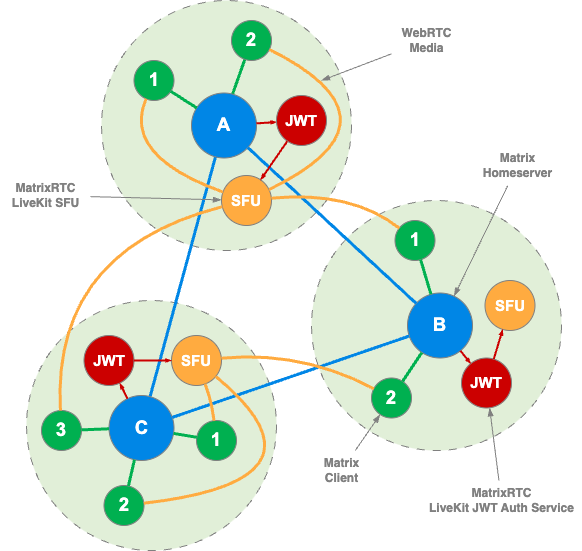

The diagram above was exported from draw.io. Its source (the exported page's mxGraphModel, read from the mxfile embedded in the PNG):
<mxGraphModel dx="1000" dy="580" grid="1" gridSize="10" guides="1" tooltips="1" connect="1" arrows="1" fold="1" page="1" pageScale="1" pageWidth="827" pageHeight="1169" math="0" shadow="0">
  <root>
    <mxCell id="0" />
    <mxCell id="1" parent="0" />
    <mxCell id="Ee9R4z4266e_LCWocYwS-34" value="" style="ellipse;whiteSpace=wrap;html=1;aspect=fixed;fillColor=light-dark(#e1efd8, #ededed);strokeColor=#808080;dashed=1;dashPattern=8 8;" parent="1" vertex="1">
      <mxGeometry x="815" y="360" width="250" height="250" as="geometry" />
    </mxCell>
    <mxCell id="Ee9R4z4266e_LCWocYwS-33" value="" style="ellipse;whiteSpace=wrap;html=1;aspect=fixed;fillColor=light-dark(#e1efd8, #ededed);strokeColor=#808080;dashed=1;dashPattern=8 8;" parent="1" vertex="1">
      <mxGeometry x="1100" y="260" width="250" height="250" as="geometry" />
    </mxCell>
    <mxCell id="Ee9R4z4266e_LCWocYwS-32" value="" style="ellipse;whiteSpace=wrap;html=1;aspect=fixed;fillColor=light-dark(#e1efd8, #ededed);strokeColor=#808080;dashed=1;dashPattern=8 8;" parent="1" vertex="1">
      <mxGeometry x="890" y="60" width="250" height="250" as="geometry" />
    </mxCell>
    <mxCell id="Ee9R4z4266e_LCWocYwS-19" value="" style="endArrow=none;html=1;rounded=0;strokeWidth=3;strokeColor=light-dark(#0086e6, #ededed);targetPerimeterSpacing=0;curved=0;jumpStyle=none;" parent="1" source="Ee9R4z4266e_LCWocYwS-2" target="Ee9R4z4266e_LCWocYwS-6" edge="1">
      <mxGeometry width="50" height="50" relative="1" as="geometry">
        <mxPoint x="1068" y="260" as="sourcePoint" />
        <mxPoint x="1203" y="363" as="targetPoint" />
      </mxGeometry>
    </mxCell>
    <mxCell id="Ee9R4z4266e_LCWocYwS-8" value="" style="endArrow=none;html=1;rounded=0;entryX=0.5;entryY=0.5;entryDx=0;entryDy=0;exitX=0.462;exitY=0.5;exitDx=0;exitDy=0;strokeWidth=3;strokeColor=light-dark(#00b050, #ededed);exitPerimeter=0;entryPerimeter=0;targetPerimeterSpacing=0;curved=0;jumpStyle=none;" parent="1" source="Ee9R4z4266e_LCWocYwS-2" target="Ee9R4z4266e_LCWocYwS-4" edge="1">
      <mxGeometry width="50" height="50" relative="1" as="geometry">
        <mxPoint x="1080" y="545" as="sourcePoint" />
        <mxPoint x="1130" y="495" as="targetPoint" />
      </mxGeometry>
    </mxCell>
    <mxCell id="Ee9R4z4266e_LCWocYwS-1" value="&lt;font face=&quot;Arial, sans-serif&quot; color=&quot;#ffffff&quot;&gt;&lt;span style=&quot;font-size: 18.6667px; white-space-collapse: preserve;&quot;&gt;&lt;b&gt;1&lt;/b&gt;&lt;/span&gt;&lt;/font&gt;" style="ellipse;whiteSpace=wrap;html=1;aspect=fixed;fillColor=light-dark(#00b050, #ededed);strokeColor=#808080;" parent="1" vertex="1">
      <mxGeometry x="922.5" y="120" width="40" height="40" as="geometry" />
    </mxCell>
    <mxCell id="Ee9R4z4266e_LCWocYwS-2" value="&lt;font face=&quot;Arial, sans-serif&quot; color=&quot;#ffffff&quot;&gt;&lt;span style=&quot;font-size: 18.6667px; white-space-collapse: preserve;&quot;&gt;&lt;b&gt;A&lt;/b&gt;&lt;/span&gt;&lt;/font&gt;" style="ellipse;whiteSpace=wrap;html=1;aspect=fixed;fillColor=light-dark(#0086e6, #ededed);strokeColor=#808080;" parent="1" vertex="1">
      <mxGeometry x="980" y="152.5" width="65" height="65" as="geometry" />
    </mxCell>
    <mxCell id="Ee9R4z4266e_LCWocYwS-3" value="&lt;font style=&quot;font-size: 15px;&quot; face=&quot;Arial, sans-serif&quot; color=&quot;#ffffff&quot;&gt;&lt;span style=&quot;white-space-collapse: preserve;&quot;&gt;&lt;b style=&quot;&quot;&gt;SFU&lt;/b&gt;&lt;/span&gt;&lt;/font&gt;" style="ellipse;whiteSpace=wrap;html=1;aspect=fixed;fillColor=light-dark(#ffab40, #ededed);strokeColor=#808080;" parent="1" vertex="1">
      <mxGeometry x="1010" y="235" width="50" height="50" as="geometry" />
    </mxCell>
    <mxCell id="Ee9R4z4266e_LCWocYwS-4" value="&lt;font face=&quot;Arial, sans-serif&quot; color=&quot;#ffffff&quot;&gt;&lt;span style=&quot;font-size: 18.6667px; white-space-collapse: preserve;&quot;&gt;&lt;b&gt;2&lt;/b&gt;&lt;/span&gt;&lt;/font&gt;" style="ellipse;whiteSpace=wrap;html=1;aspect=fixed;fillColor=light-dark(#00b050, #ededed);strokeColor=#808080;" parent="1" vertex="1">
      <mxGeometry x="1020" y="80" width="40" height="40" as="geometry" />
    </mxCell>
    <mxCell id="Ee9R4z4266e_LCWocYwS-5" value="&lt;font face=&quot;Arial, sans-serif&quot; color=&quot;#ffffff&quot;&gt;&lt;span style=&quot;font-size: 18.6667px; white-space-collapse: preserve;&quot;&gt;&lt;b&gt;B&lt;/b&gt;&lt;/span&gt;&lt;/font&gt;" style="ellipse;whiteSpace=wrap;html=1;aspect=fixed;fillColor=light-dark(#0086e6, #ededed);strokeColor=#808080;" parent="1" vertex="1">
      <mxGeometry x="1196" y="352.5" width="65" height="65" as="geometry" />
    </mxCell>
    <mxCell id="Ee9R4z4266e_LCWocYwS-6" value="&lt;font face=&quot;Arial, sans-serif&quot; color=&quot;#ffffff&quot;&gt;&lt;span style=&quot;font-size: 18.6667px; white-space-collapse: preserve;&quot;&gt;&lt;b&gt;C&lt;/b&gt;&lt;/span&gt;&lt;/font&gt;" style="ellipse;whiteSpace=wrap;html=1;aspect=fixed;fillColor=light-dark(#0086e6, #ededed);strokeColor=#808080;" parent="1" vertex="1">
      <mxGeometry x="897.5" y="455" width="65" height="65" as="geometry" />
    </mxCell>
    <mxCell id="Ee9R4z4266e_LCWocYwS-7" value="&lt;font style=&quot;font-size: 15px;&quot; face=&quot;Arial, sans-serif&quot; color=&quot;#ffffff&quot;&gt;&lt;span style=&quot;white-space-collapse: preserve;&quot;&gt;&lt;b style=&quot;&quot;&gt;SFU&lt;/b&gt;&lt;/span&gt;&lt;/font&gt;" style="ellipse;whiteSpace=wrap;html=1;aspect=fixed;fillColor=light-dark(#ffab40, #ededed);strokeColor=#808080;" parent="1" vertex="1">
      <mxGeometry x="960" y="395" width="50" height="50" as="geometry" />
    </mxCell>
    <mxCell id="Ee9R4z4266e_LCWocYwS-9" value="" style="endArrow=none;html=1;rounded=0;strokeWidth=3;strokeColor=light-dark(#00b050, #ededed);targetPerimeterSpacing=0;curved=0;jumpStyle=none;" parent="1" source="Ee9R4z4266e_LCWocYwS-1" target="Ee9R4z4266e_LCWocYwS-2" edge="1">
      <mxGeometry width="50" height="50" relative="1" as="geometry">
        <mxPoint x="1020" y="195" as="sourcePoint" />
        <mxPoint x="1055" y="125" as="targetPoint" />
      </mxGeometry>
    </mxCell>
    <mxCell id="Ee9R4z4266e_LCWocYwS-10" value="" style="endArrow=blockThin;html=1;rounded=0;strokeWidth=2;strokeColor=light-dark(#cc0000, #ededed);targetPerimeterSpacing=0;curved=0;jumpStyle=none;endFill=1;endSize=1;" parent="1" source="Ee9R4z4266e_LCWocYwS-2" target="g6ag4TcQmctdPDlBXZto-1" edge="1">
      <mxGeometry width="50" height="50" relative="1" as="geometry">
        <mxPoint x="1030" y="205" as="sourcePoint" />
        <mxPoint x="1065" y="135" as="targetPoint" />
      </mxGeometry>
    </mxCell>
    <mxCell id="Ee9R4z4266e_LCWocYwS-11" value="" style="endArrow=none;html=1;rounded=0;strokeWidth=3;strokeColor=light-dark(#ffab40, #ededed);targetPerimeterSpacing=0;curved=1;jumpStyle=none;" parent="1" source="Ee9R4z4266e_LCWocYwS-1" target="Ee9R4z4266e_LCWocYwS-3" edge="1">
      <mxGeometry width="50" height="50" relative="1" as="geometry">
        <mxPoint x="966" y="156" as="sourcePoint" />
        <mxPoint x="996" y="176" as="targetPoint" />
        <Array as="points">
          <mxPoint x="910" y="215" />
        </Array>
      </mxGeometry>
    </mxCell>
    <mxCell id="Ee9R4z4266e_LCWocYwS-12" value="&lt;font face=&quot;Arial, sans-serif&quot; color=&quot;#ffffff&quot;&gt;&lt;span style=&quot;font-size: 18.6667px; white-space-collapse: preserve;&quot;&gt;&lt;b&gt;1&lt;/b&gt;&lt;/span&gt;&lt;/font&gt;" style="ellipse;whiteSpace=wrap;html=1;aspect=fixed;fillColor=light-dark(#00b050, #ededed);strokeColor=#808080;" parent="1" vertex="1">
      <mxGeometry x="985" y="480" width="40" height="40" as="geometry" />
    </mxCell>
    <mxCell id="Ee9R4z4266e_LCWocYwS-13" value="&lt;font face=&quot;Arial, sans-serif&quot; color=&quot;#ffffff&quot;&gt;&lt;span style=&quot;font-size: 18.6667px; white-space-collapse: preserve;&quot;&gt;&lt;b&gt;2&lt;/b&gt;&lt;/span&gt;&lt;/font&gt;" style="ellipse;whiteSpace=wrap;html=1;aspect=fixed;fillColor=light-dark(#00b050, #ededed);strokeColor=#808080;" parent="1" vertex="1">
      <mxGeometry x="892.5" y="545" width="40" height="40" as="geometry" />
    </mxCell>
    <mxCell id="Ee9R4z4266e_LCWocYwS-14" value="&lt;font face=&quot;Arial, sans-serif&quot; color=&quot;#ffffff&quot;&gt;&lt;span style=&quot;font-size: 18.6667px; white-space-collapse: preserve;&quot;&gt;&lt;b&gt;3&lt;/b&gt;&lt;/span&gt;&lt;/font&gt;" style="ellipse;whiteSpace=wrap;html=1;aspect=fixed;fillColor=light-dark(#00b050, #ededed);strokeColor=#808080;" parent="1" vertex="1">
      <mxGeometry x="830" y="470" width="40" height="40" as="geometry" />
    </mxCell>
    <mxCell id="Ee9R4z4266e_LCWocYwS-15" value="&lt;font face=&quot;Arial, sans-serif&quot; color=&quot;#ffffff&quot;&gt;&lt;span style=&quot;font-size: 18.6667px; white-space-collapse: preserve;&quot;&gt;&lt;b&gt;1&lt;/b&gt;&lt;/span&gt;&lt;/font&gt;" style="ellipse;whiteSpace=wrap;html=1;aspect=fixed;fillColor=light-dark(#00b050, #ededed);strokeColor=#808080;" parent="1" vertex="1">
      <mxGeometry x="1183.5" y="280" width="40" height="40" as="geometry" />
    </mxCell>
    <mxCell id="Ee9R4z4266e_LCWocYwS-16" value="&lt;font face=&quot;Arial, sans-serif&quot; color=&quot;#ffffff&quot;&gt;&lt;span style=&quot;font-size: 18.6667px; white-space-collapse: preserve;&quot;&gt;&lt;b&gt;2&lt;/b&gt;&lt;/span&gt;&lt;/font&gt;" style="ellipse;whiteSpace=wrap;html=1;aspect=fixed;fillColor=light-dark(#00b050, #ededed);strokeColor=#808080;" parent="1" vertex="1">
      <mxGeometry x="1160" y="437.5" width="40" height="40" as="geometry" />
    </mxCell>
    <mxCell id="Ee9R4z4266e_LCWocYwS-17" value="" style="endArrow=none;html=1;rounded=0;strokeWidth=3;strokeColor=light-dark(#0086e6, #ededed);targetPerimeterSpacing=0;curved=0;jumpStyle=none;" parent="1" source="Ee9R4z4266e_LCWocYwS-2" target="Ee9R4z4266e_LCWocYwS-5" edge="1">
      <mxGeometry width="50" height="50" relative="1" as="geometry">
        <mxPoint x="1030" y="230" as="sourcePoint" />
        <mxPoint x="1065" y="160" as="targetPoint" />
      </mxGeometry>
    </mxCell>
    <mxCell id="Ee9R4z4266e_LCWocYwS-18" value="" style="endArrow=none;html=1;rounded=0;strokeWidth=3;strokeColor=light-dark(#0086e6, #ededed);targetPerimeterSpacing=0;curved=0;jumpStyle=none;" parent="1" source="Ee9R4z4266e_LCWocYwS-5" target="Ee9R4z4266e_LCWocYwS-6" edge="1">
      <mxGeometry width="50" height="50" relative="1" as="geometry">
        <mxPoint x="1058" y="250" as="sourcePoint" />
        <mxPoint x="1193" y="353" as="targetPoint" />
      </mxGeometry>
    </mxCell>
    <mxCell id="Ee9R4z4266e_LCWocYwS-20" value="" style="endArrow=none;html=1;rounded=0;strokeWidth=3;strokeColor=light-dark(#ffab40, #ededed);targetPerimeterSpacing=0;jumpStyle=none;curved=1;" parent="1" source="Ee9R4z4266e_LCWocYwS-15" target="Ee9R4z4266e_LCWocYwS-3" edge="1">
      <mxGeometry width="50" height="50" relative="1" as="geometry">
        <mxPoint x="953" y="199" as="sourcePoint" />
        <mxPoint x="1037" y="305" as="targetPoint" />
        <Array as="points">
          <mxPoint x="1140" y="250" />
        </Array>
      </mxGeometry>
    </mxCell>
    <mxCell id="Ee9R4z4266e_LCWocYwS-21" value="" style="endArrow=none;html=1;rounded=0;strokeWidth=3;strokeColor=light-dark(#ffab40, #ededed);targetPerimeterSpacing=0;curved=1;jumpStyle=none;" parent="1" source="Ee9R4z4266e_LCWocYwS-4" target="Ee9R4z4266e_LCWocYwS-3" edge="1">
      <mxGeometry width="50" height="50" relative="1" as="geometry">
        <mxPoint x="953" y="199" as="sourcePoint" />
        <mxPoint x="1037" y="305" as="targetPoint" />
        <Array as="points">
          <mxPoint x="1200" y="180" />
        </Array>
      </mxGeometry>
    </mxCell>
    <mxCell id="Ee9R4z4266e_LCWocYwS-22" value="" style="endArrow=none;html=1;rounded=0;strokeWidth=3;strokeColor=light-dark(#ffab40, #ededed);targetPerimeterSpacing=0;curved=1;jumpStyle=none;" parent="1" source="Ee9R4z4266e_LCWocYwS-14" target="Ee9R4z4266e_LCWocYwS-3" edge="1">
      <mxGeometry width="50" height="50" relative="1" as="geometry">
        <mxPoint x="963" y="209" as="sourcePoint" />
        <mxPoint x="1040" y="315" as="targetPoint" />
        <Array as="points">
          <mxPoint x="840" y="310" />
        </Array>
      </mxGeometry>
    </mxCell>
    <mxCell id="Ee9R4z4266e_LCWocYwS-23" value="" style="endArrow=none;html=1;rounded=0;strokeWidth=3;strokeColor=light-dark(#00b050, #ededed);targetPerimeterSpacing=0;curved=0;jumpStyle=none;" parent="1" source="Ee9R4z4266e_LCWocYwS-6" target="Ee9R4z4266e_LCWocYwS-14" edge="1">
      <mxGeometry width="50" height="50" relative="1" as="geometry">
        <mxPoint x="976" y="191" as="sourcePoint" />
        <mxPoint x="1006" y="212" as="targetPoint" />
      </mxGeometry>
    </mxCell>
    <mxCell id="Ee9R4z4266e_LCWocYwS-24" value="" style="endArrow=none;html=1;rounded=0;strokeWidth=3;strokeColor=light-dark(#00b050, #ededed);targetPerimeterSpacing=0;curved=0;jumpStyle=none;" parent="1" source="Ee9R4z4266e_LCWocYwS-13" target="Ee9R4z4266e_LCWocYwS-6" edge="1">
      <mxGeometry width="50" height="50" relative="1" as="geometry">
        <mxPoint x="986" y="201" as="sourcePoint" />
        <mxPoint x="1016" y="222" as="targetPoint" />
      </mxGeometry>
    </mxCell>
    <mxCell id="Ee9R4z4266e_LCWocYwS-25" value="" style="endArrow=none;html=1;rounded=0;strokeWidth=3;strokeColor=light-dark(#00b050, #ededed);targetPerimeterSpacing=0;curved=0;jumpStyle=none;" parent="1" source="Ee9R4z4266e_LCWocYwS-6" target="Ee9R4z4266e_LCWocYwS-12" edge="1">
      <mxGeometry width="50" height="50" relative="1" as="geometry">
        <mxPoint x="996" y="211" as="sourcePoint" />
        <mxPoint x="1026" y="232" as="targetPoint" />
      </mxGeometry>
    </mxCell>
    <mxCell id="Ee9R4z4266e_LCWocYwS-26" value="" style="endArrow=none;html=1;rounded=0;strokeWidth=3;strokeColor=light-dark(#00b050, #ededed);targetPerimeterSpacing=0;curved=0;jumpStyle=none;" parent="1" source="Ee9R4z4266e_LCWocYwS-5" target="Ee9R4z4266e_LCWocYwS-15" edge="1">
      <mxGeometry width="50" height="50" relative="1" as="geometry">
        <mxPoint x="1006" y="221" as="sourcePoint" />
        <mxPoint x="1036" y="242" as="targetPoint" />
      </mxGeometry>
    </mxCell>
    <mxCell id="Ee9R4z4266e_LCWocYwS-27" value="" style="endArrow=none;html=1;rounded=0;strokeWidth=3;strokeColor=light-dark(#00b050, #ededed);targetPerimeterSpacing=0;curved=0;jumpStyle=none;" parent="1" source="Ee9R4z4266e_LCWocYwS-16" target="Ee9R4z4266e_LCWocYwS-5" edge="1">
      <mxGeometry width="50" height="50" relative="1" as="geometry">
        <mxPoint x="1016" y="231" as="sourcePoint" />
        <mxPoint x="1046" y="252" as="targetPoint" />
      </mxGeometry>
    </mxCell>
    <mxCell id="Ee9R4z4266e_LCWocYwS-28" value="" style="endArrow=none;html=1;rounded=0;strokeWidth=3;strokeColor=light-dark(#ffab40, #ededed);targetPerimeterSpacing=0;jumpStyle=none;curved=1;" parent="1" source="Ee9R4z4266e_LCWocYwS-7" target="Ee9R4z4266e_LCWocYwS-16" edge="1">
      <mxGeometry width="50" height="50" relative="1" as="geometry">
        <mxPoint x="1270" y="301" as="sourcePoint" />
        <mxPoint x="1085" y="313" as="targetPoint" />
        <Array as="points">
          <mxPoint x="1090" y="410" />
        </Array>
      </mxGeometry>
    </mxCell>
    <mxCell id="Ee9R4z4266e_LCWocYwS-29" value="" style="endArrow=none;html=1;rounded=0;strokeWidth=3;strokeColor=light-dark(#ffab40, #ededed);targetPerimeterSpacing=0;jumpStyle=none;curved=1;" parent="1" source="Ee9R4z4266e_LCWocYwS-7" target="Ee9R4z4266e_LCWocYwS-12" edge="1">
      <mxGeometry width="50" height="50" relative="1" as="geometry">
        <mxPoint x="1280" y="311" as="sourcePoint" />
        <mxPoint x="1095" y="323" as="targetPoint" />
        <Array as="points">
          <mxPoint x="1000" y="460" />
        </Array>
      </mxGeometry>
    </mxCell>
    <mxCell id="Ee9R4z4266e_LCWocYwS-30" value="" style="endArrow=none;html=1;rounded=0;strokeWidth=3;strokeColor=light-dark(#ffab40, #ededed);targetPerimeterSpacing=0;jumpStyle=none;curved=1;" parent="1" source="Ee9R4z4266e_LCWocYwS-7" target="Ee9R4z4266e_LCWocYwS-13" edge="1">
      <mxGeometry width="50" height="50" relative="1" as="geometry">
        <mxPoint x="1290" y="321" as="sourcePoint" />
        <mxPoint x="1105" y="333" as="targetPoint" />
        <Array as="points">
          <mxPoint x="1130" y="540" />
        </Array>
      </mxGeometry>
    </mxCell>
    <mxCell id="Ee9R4z4266e_LCWocYwS-31" value="&lt;font style=&quot;font-size: 15px;&quot; face=&quot;Arial, sans-serif&quot; color=&quot;#ffffff&quot;&gt;&lt;span style=&quot;white-space-collapse: preserve;&quot;&gt;&lt;b style=&quot;&quot;&gt;SFU&lt;/b&gt;&lt;/span&gt;&lt;/font&gt;" style="ellipse;whiteSpace=wrap;html=1;aspect=fixed;fillColor=light-dark(#ffab40, #ededed);strokeColor=#808080;" parent="1" vertex="1">
      <mxGeometry x="1273.5" y="340" width="50" height="50" as="geometry" />
    </mxCell>
    <mxCell id="Ee9R4z4266e_LCWocYwS-40" style="rounded=0;orthogonalLoop=1;jettySize=auto;html=1;endArrow=blockThin;endFill=1;strokeColor=#808080;" parent="1" source="Ee9R4z4266e_LCWocYwS-35" target="Ee9R4z4266e_LCWocYwS-3" edge="1">
      <mxGeometry relative="1" as="geometry" />
    </mxCell>
    <mxCell id="Ee9R4z4266e_LCWocYwS-35" value="&lt;b&gt;MatrixRTC&lt;br&gt;LiveKit SFU&lt;/b&gt;" style="text;html=1;align=center;verticalAlign=middle;resizable=0;points=[];autosize=1;strokeColor=none;fillColor=none;fontColor=#808080;spacing=0;" parent="1" vertex="1">
      <mxGeometry x="789" y="235" width="90" height="40" as="geometry" />
    </mxCell>
    <mxCell id="Ee9R4z4266e_LCWocYwS-46" style="rounded=0;orthogonalLoop=1;jettySize=auto;html=1;endArrow=blockThin;endFill=1;strokeColor=#808080;" parent="1" source="Ee9R4z4266e_LCWocYwS-41" target="Ee9R4z4266e_LCWocYwS-5" edge="1">
      <mxGeometry relative="1" as="geometry" />
    </mxCell>
    <mxCell id="Ee9R4z4266e_LCWocYwS-41" value="&lt;b&gt;Matrix&lt;br&gt;Homeserver&lt;/b&gt;" style="text;html=1;align=center;verticalAlign=middle;resizable=0;points=[];autosize=1;strokeColor=none;fillColor=none;fontColor=#808080;spacing=-1;" parent="1" vertex="1">
      <mxGeometry x="1261" y="205" width="90" height="40" as="geometry" />
    </mxCell>
    <mxCell id="Ee9R4z4266e_LCWocYwS-44" style="rounded=0;orthogonalLoop=1;jettySize=auto;html=1;endArrow=blockThin;endFill=1;strokeColor=#808080;" parent="1" source="Ee9R4z4266e_LCWocYwS-42" target="Ee9R4z4266e_LCWocYwS-16" edge="1">
      <mxGeometry relative="1" as="geometry" />
    </mxCell>
    <mxCell id="Ee9R4z4266e_LCWocYwS-42" value="&lt;b&gt;Matrix&lt;br&gt;Client&lt;/b&gt;" style="text;html=1;align=center;verticalAlign=middle;resizable=0;points=[];autosize=1;strokeColor=none;fillColor=none;fontColor=#808080;spacing=0;" parent="1" vertex="1">
      <mxGeometry x="1105" y="510" width="50" height="40" as="geometry" />
    </mxCell>
    <mxCell id="Ee9R4z4266e_LCWocYwS-45" style="rounded=0;orthogonalLoop=1;jettySize=auto;html=1;endArrow=blockThin;endFill=1;strokeColor=#808080;" parent="1" source="Ee9R4z4266e_LCWocYwS-43" edge="1">
      <mxGeometry relative="1" as="geometry">
        <mxPoint x="1110" y="140" as="targetPoint" />
      </mxGeometry>
    </mxCell>
    <mxCell id="Ee9R4z4266e_LCWocYwS-43" value="&lt;b&gt;WebRTC&lt;br&gt;Media&lt;/b&gt;" style="text;html=1;align=center;verticalAlign=middle;resizable=0;points=[];autosize=1;strokeColor=none;fillColor=none;fontColor=#808080;spacing=0;" parent="1" vertex="1">
      <mxGeometry x="1180" y="80" width="70" height="40" as="geometry" />
    </mxCell>
    <mxCell id="g6ag4TcQmctdPDlBXZto-1" value="&lt;font style=&quot;font-size: 15px;&quot; face=&quot;Arial, sans-serif&quot; color=&quot;#ffffff&quot;&gt;&lt;span style=&quot;white-space-collapse: preserve;&quot;&gt;&lt;b style=&quot;&quot;&gt;JWT&lt;/b&gt;&lt;/span&gt;&lt;/font&gt;" style="ellipse;whiteSpace=wrap;html=1;aspect=fixed;fillColor=light-dark(#cc0000, #ededed);strokeColor=#808080;" parent="1" vertex="1">
      <mxGeometry x="1065" y="155" width="50" height="50" as="geometry" />
    </mxCell>
    <mxCell id="g6ag4TcQmctdPDlBXZto-2" value="" style="endArrow=blockThin;html=1;rounded=0;strokeWidth=2;strokeColor=light-dark(#cc0000, #ededed);targetPerimeterSpacing=0;curved=0;jumpStyle=none;endFill=1;endSize=1;" parent="1" source="g6ag4TcQmctdPDlBXZto-1" target="Ee9R4z4266e_LCWocYwS-3" edge="1">
      <mxGeometry width="50" height="50" relative="1" as="geometry">
        <mxPoint x="1054" y="187" as="sourcePoint" />
        <mxPoint x="1160" y="220" as="targetPoint" />
      </mxGeometry>
    </mxCell>
    <mxCell id="g6ag4TcQmctdPDlBXZto-3" value="&lt;font style=&quot;font-size: 15px;&quot; face=&quot;Arial, sans-serif&quot; color=&quot;#ffffff&quot;&gt;&lt;span style=&quot;white-space-collapse: preserve;&quot;&gt;&lt;b style=&quot;&quot;&gt;JWT&lt;/b&gt;&lt;/span&gt;&lt;/font&gt;" style="ellipse;whiteSpace=wrap;html=1;aspect=fixed;fillColor=light-dark(#cc0000, #ededed);strokeColor=#808080;" parent="1" vertex="1">
      <mxGeometry x="1250" y="417.5" width="50" height="50" as="geometry" />
    </mxCell>
    <mxCell id="g6ag4TcQmctdPDlBXZto-4" value="&lt;font style=&quot;font-size: 15px;&quot; face=&quot;Arial, sans-serif&quot; color=&quot;#ffffff&quot;&gt;&lt;span style=&quot;white-space-collapse: preserve;&quot;&gt;&lt;b style=&quot;&quot;&gt;JWT&lt;/b&gt;&lt;/span&gt;&lt;/font&gt;" style="ellipse;whiteSpace=wrap;html=1;aspect=fixed;fillColor=light-dark(#cc0000, #ededed);strokeColor=#808080;" parent="1" vertex="1">
      <mxGeometry x="872.5" y="395" width="50" height="50" as="geometry" />
    </mxCell>
    <mxCell id="g6ag4TcQmctdPDlBXZto-5" value="" style="endArrow=blockThin;html=1;rounded=0;strokeWidth=2;strokeColor=light-dark(#cc0000, #ededed);targetPerimeterSpacing=0;curved=0;jumpStyle=none;endFill=1;endSize=1;" parent="1" source="Ee9R4z4266e_LCWocYwS-5" target="g6ag4TcQmctdPDlBXZto-3" edge="1">
      <mxGeometry width="50" height="50" relative="1" as="geometry">
        <mxPoint x="1087" y="211" as="sourcePoint" />
        <mxPoint x="1063" y="249" as="targetPoint" />
      </mxGeometry>
    </mxCell>
    <mxCell id="g6ag4TcQmctdPDlBXZto-6" value="" style="endArrow=blockThin;html=1;rounded=0;strokeWidth=2;strokeColor=light-dark(#cc0000, #ededed);targetPerimeterSpacing=0;curved=0;jumpStyle=none;endFill=1;endSize=1;" parent="1" source="g6ag4TcQmctdPDlBXZto-3" target="Ee9R4z4266e_LCWocYwS-31" edge="1">
      <mxGeometry width="50" height="50" relative="1" as="geometry">
        <mxPoint x="1097" y="221" as="sourcePoint" />
        <mxPoint x="1073" y="259" as="targetPoint" />
      </mxGeometry>
    </mxCell>
    <mxCell id="g6ag4TcQmctdPDlBXZto-7" value="" style="endArrow=blockThin;html=1;rounded=0;strokeWidth=2;strokeColor=light-dark(#cc0000, #ededed);targetPerimeterSpacing=0;curved=0;jumpStyle=none;endFill=1;endSize=1;" parent="1" source="Ee9R4z4266e_LCWocYwS-6" target="g6ag4TcQmctdPDlBXZto-4" edge="1">
      <mxGeometry width="50" height="50" relative="1" as="geometry">
        <mxPoint x="1292" y="429" as="sourcePoint" />
        <mxPoint x="1301" y="399" as="targetPoint" />
      </mxGeometry>
    </mxCell>
    <mxCell id="g6ag4TcQmctdPDlBXZto-8" value="" style="endArrow=blockThin;html=1;rounded=0;strokeWidth=2;strokeColor=light-dark(#cc0000, #ededed);targetPerimeterSpacing=0;curved=0;jumpStyle=none;endFill=1;endSize=1;" parent="1" source="g6ag4TcQmctdPDlBXZto-4" target="Ee9R4z4266e_LCWocYwS-7" edge="1">
      <mxGeometry width="50" height="50" relative="1" as="geometry">
        <mxPoint x="1302" y="439" as="sourcePoint" />
        <mxPoint x="1311" y="409" as="targetPoint" />
      </mxGeometry>
    </mxCell>
    <mxCell id="g6ag4TcQmctdPDlBXZto-10" style="rounded=0;orthogonalLoop=1;jettySize=auto;html=1;endArrow=blockThin;endFill=1;strokeColor=#808080;" parent="1" source="g6ag4TcQmctdPDlBXZto-9" target="g6ag4TcQmctdPDlBXZto-3" edge="1">
      <mxGeometry relative="1" as="geometry" />
    </mxCell>
    <mxCell id="g6ag4TcQmctdPDlBXZto-9" value="&lt;b&gt;MatrixRTC&lt;br&gt;LiveKit JWT Auth Service&lt;/b&gt;" style="text;html=1;align=center;verticalAlign=middle;resizable=0;points=[];autosize=1;strokeColor=none;fillColor=none;fontColor=#808080;spacing=-1;" parent="1" vertex="1">
      <mxGeometry x="1210" y="540" width="160" height="40" as="geometry" />
    </mxCell>
  </root>
</mxGraphModel>